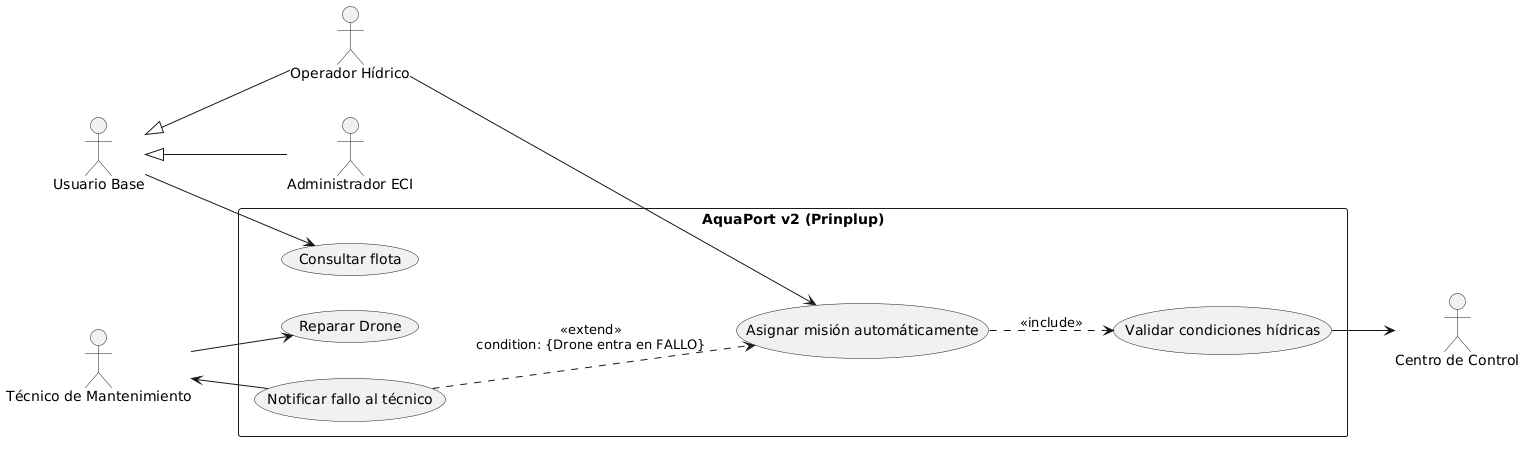

The diagram above was rendered by PlantUML. Its source (embedded in the PNG):
@startuml
left to right direction
skinparam packageStyle rectangle

actor "Usuario Base" as userBase
actor "Operador Hídrico" as operador
actor "Técnico de Mantenimiento" as tecnico
actor "Centro de Control" as centroControl
actor "Administrador ECI" as admin

userBase <|-- operador
userBase <|-- admin

rectangle "AquaPort v2 (Prinplup)" {
  usecase "Consultar flota" as UC_Consultar
  usecase "Asignar misión automáticamente" as UC_Asignar
  usecase "Validar condiciones hídricas" as UC_ValidarCondiciones
  usecase "Notificar fallo al técnico" as UC_NotificarFallo
  usecase "Reparar Drone" as UC_Reparar
}

userBase --> UC_Consultar

operador --> UC_Asignar

UC_Asignar ..> UC_ValidarCondiciones : <<include>>
UC_NotificarFallo ..> UC_Asignar : <<extend>>\ncondition: {Drone entra en FALLO}

UC_NotificarFallo --> tecnico
tecnico --> UC_Reparar

UC_ValidarCondiciones --> centroControl
@enduml